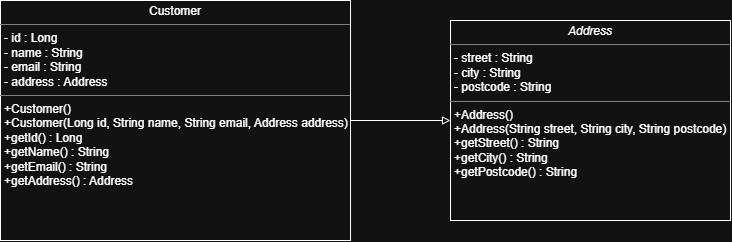

The diagram above was exported from draw.io. Its source (the exported page's mxGraphModel, read from the mxfile embedded in the PNG):
<mxGraphModel dx="1030" dy="623" grid="1" gridSize="10" guides="1" tooltips="1" connect="1" arrows="1" fold="1" page="1" pageScale="1" pageWidth="850" pageHeight="1100" math="0" shadow="0">
  <root>
    <mxCell id="0" />
    <mxCell id="1" parent="0" />
    <mxCell id="KSj7EhGC7V7NNM8YIFQg-2" parent="1" style="verticalAlign=top;align=left;overflow=fill;html=1;whiteSpace=wrap;" value="&lt;p style=&quot;margin:0px;margin-top:4px;text-align:center;&quot;&gt;&lt;i&gt;Address&lt;/i&gt;&lt;/p&gt;&lt;hr size=&quot;1&quot; style=&quot;border-style:solid;&quot;&gt;&lt;p style=&quot;margin:0px;margin-left:4px;&quot;&gt;- street : String&lt;/p&gt;&lt;p style=&quot;margin:0px;margin-left:4px;&quot;&gt;- city : String&lt;/p&gt;&lt;p style=&quot;margin:0px;margin-left:4px;&quot;&gt;- postcode : String&lt;/p&gt;&lt;hr size=&quot;1&quot; style=&quot;border-style:solid;&quot;&gt;&lt;p style=&quot;margin:0px;margin-left:4px;&quot;&gt;+Address()&lt;/p&gt;&lt;p style=&quot;margin:0px;margin-left:4px;&quot;&gt;+Address(String street, String city, String postcode)&lt;/p&gt;&lt;p style=&quot;margin:0px;margin-left:4px;&quot;&gt;+getStreet() : String&lt;/p&gt;&lt;p style=&quot;margin:0px;margin-left:4px;&quot;&gt;+getCity() : String&lt;/p&gt;&lt;p style=&quot;margin:0px;margin-left:4px;&quot;&gt;+getPostcode() : String&lt;/p&gt;" vertex="1">
      <mxGeometry height="200" width="280" x="550" y="150" as="geometry" />
    </mxCell>
    <mxCell id="KSj7EhGC7V7NNM8YIFQg-4" edge="1" parent="1" source="KSj7EhGC7V7NNM8YIFQg-3" style="edgeStyle=orthogonalEdgeStyle;rounded=0;orthogonalLoop=1;jettySize=auto;html=1;exitX=1;exitY=0.5;exitDx=0;exitDy=0;entryX=0;entryY=0.5;entryDx=0;entryDy=0;endArrow=block;endFill=0;" target="KSj7EhGC7V7NNM8YIFQg-2">
      <mxGeometry relative="1" as="geometry" />
    </mxCell>
    <mxCell id="KSj7EhGC7V7NNM8YIFQg-3" parent="1" style="verticalAlign=top;align=left;overflow=fill;html=1;whiteSpace=wrap;" value="&lt;p style=&quot;margin:0px;margin-top:4px;text-align:center;&quot;&gt;Customer&lt;/p&gt;&lt;hr size=&quot;1&quot; style=&quot;border-style:solid;&quot;&gt;&lt;p style=&quot;margin:0px;margin-left:4px;&quot;&gt;- id : Long&lt;/p&gt;&lt;p style=&quot;margin:0px;margin-left:4px;&quot;&gt;- name : String&lt;/p&gt;&lt;p style=&quot;margin:0px;margin-left:4px;&quot;&gt;- email : String&lt;/p&gt;&lt;p style=&quot;margin:0px;margin-left:4px;&quot;&gt;- address : Address&lt;/p&gt;&lt;hr size=&quot;1&quot; style=&quot;border-style:solid;&quot;&gt;&lt;p style=&quot;margin:0px;margin-left:4px;&quot;&gt;+Customer()&lt;/p&gt;&lt;p style=&quot;margin:0px;margin-left:4px;&quot;&gt;+Customer(Long id, String name, String email, Address address)&lt;/p&gt;&lt;p style=&quot;margin:0px;margin-left:4px;&quot;&gt;+getId() : Long&lt;/p&gt;&lt;p style=&quot;margin:0px;margin-left:4px;&quot;&gt;+getName() : String&lt;/p&gt;&lt;p style=&quot;margin:0px;margin-left:4px;&quot;&gt;+getEmail() : String&lt;/p&gt;&lt;p style=&quot;margin:0px;margin-left:4px;&quot;&gt;+getAddress() : Address&lt;/p&gt;" vertex="1">
      <mxGeometry height="240" width="350" x="100" y="130" as="geometry" />
    </mxCell>
  </root>
</mxGraphModel>